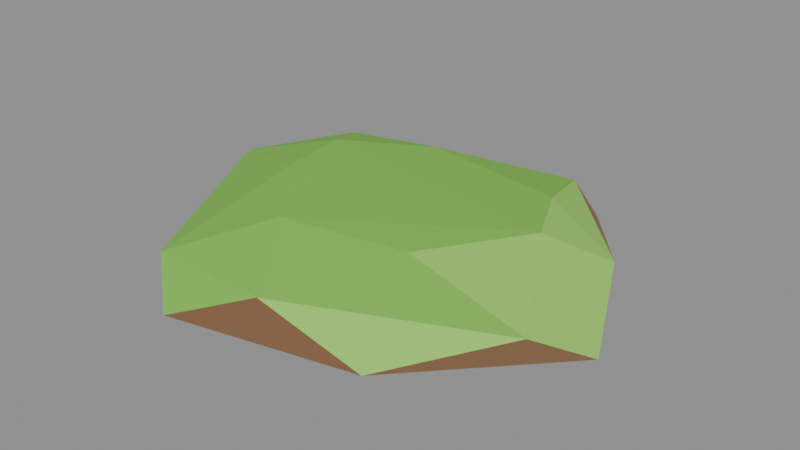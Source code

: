 # Source: rock_smallFlatA.blend  (saved by Blender 5.2.45; exported with 4.5.12 LTS)
import bpy
from mathutils import Matrix  # noqa: F401  (used for matrix-valued properties, if any)

bpy.ops.wm.read_factory_settings(use_empty=True)
scene = bpy.context.scene
scene.name = 'Scene'

# ---- collections
col_col_lowpoly = bpy.data.collections.new('COL_LowPoly'); scene.collection.children.link(col_col_lowpoly)

# ---- images (referenced by path relative to the original .blend; pixels are not part of the script)
import os
ASSET_DIR = os.environ.get("B2B_ASSET_DIR", "")  # directory of the original .blend (textures are referenced by path, not embedded)
HERE = os.path.dirname(os.path.abspath(__file__))  # packed textures are extracted next to this script under _unpacked/

def load_image(name, relpath, width, height, colorspace="sRGB"):
    """Load a texture the original file referenced (path relative to the .blend, or extracted next to this script)."""
    p = next((c for c in (os.path.join(HERE, relpath), os.path.join(ASSET_DIR, relpath)) if relpath and os.path.exists(c)), "")
    if p:
        img = bpy.data.images.load(p, check_existing=True)
        img.name = name
    else:  # same state as the original file: an image datablock whose file is absent (Cycles renders it pink)
        img = bpy.data.images.new(name, width, height)
        img.source = "FILE"
        img.filepath = "//" + (relpath or name)
    img.colorspace_settings.name = colorspace
    return img
img_rock_smallflata_basecolor = load_image('rock_smallFlatA_BaseColor', '_unpacked/rock_smallFlatA_BaseColor.8cf2768a.png', 112, 16, 'sRGB')
img_rock_smallflata_maskmap = load_image('rock_smallFlatA_MaskMap', '_unpacked/rock_smallFlatA_MaskMap.37e9bd9d.png', 112, 16, 'Non-Color')

# ---- materials (node trees are filled in below, after node groups)
mat_m_rock_smallflata = bpy.data.materials.new('M_rock_smallFlatA')

# ---- material node trees
mat_m_rock_smallflata.use_nodes = True; mat_m_rock_smallflata.node_tree.nodes.clear()
_N = mat_m_rock_smallflata.node_tree.nodes; _L = mat_m_rock_smallflata.node_tree.links
n0 = _N.new('ShaderNodeBsdfPrincipled'); n0.name = 'Principled BSDF'; n0.location = (-200, 100)
n0.inputs[10].default_value = 0.005
n1 = _N.new('ShaderNodeOutputMaterial'); n1.name = 'Material Output'; n1.location = (200, 100)
n2 = _N.new('ShaderNodeTexImage'); n2.name = 'Image Texture'; n2.location = (0, 0)
n2.image = img_rock_smallflata_basecolor
n2.interpolation = 'Closest'
n3 = _N.new('ShaderNodeTexImage'); n3.name = 'Image Texture.001'; n3.location = (0, 0)
n3.image = img_rock_smallflata_maskmap
n3.interpolation = 'Closest'
n4 = _N.new('ShaderNodeSeparateColor'); n4.name = 'Separate Color'; n4.location = (0, 0)
n5 = _N.new('ShaderNodeMath'); n5.name = 'Math'; n5.location = (0, 0)
n5.operation = 'SUBTRACT'
n5.inputs[0].default_value = 1.0
_L.new(n0.outputs[0], n1.inputs[0])
_L.new(n2.outputs[0], n0.inputs[0])
_L.new(n3.outputs[0], n4.inputs[0])
_L.new(n4.outputs[0], n0.inputs[1])
_L.new(n3.outputs[1], n5.inputs[1])
_L.new(n5.outputs[0], n0.inputs[2])
n1.is_active_output = True

# ---- meshes
me_rock_smallflata = bpy.data.meshes.new('rock_smallFlatA')
me_rock_smallflata.from_pydata([(0.2218, -0.03733, 0.0), (0.09823, 0.1681, 0.0), (-0.02215, 0.1895, 0.0), (-0.2118, 0.0611, 0.0), (-0.1809, -0.09111, 0.0), (-0.07475, -0.2034, 0.0), (0.1008, -0.1654, 0.0), (0.1832, 0.04737, 0.033), (0.07539, 0.1612, 0.033), (-0.1591, 0.1163, 0.033), (-0.2079, 0.01785, 0.033), (-0.11, -0.1732, 0.033), (0.003659, -0.1744, 0.033), (0.1925, -0.09168, 0.033), (0.1039, 0.07729, 0.05471), (-0.04112, 0.1007, 0.05413), (-0.1208, 0.05052, 0.05649), (-0.1107, -0.02602, 0.05748), (-0.04485, -0.09954, 0.05674), (0.07093, -0.07625, 0.05442), (0.1356, 0.01041, 0.05819)], [], [(3, 9, 2), (9, 8, 2), (8, 1, 2), (1, 0, 6), (1, 6, 5), (1, 5, 4), (1, 4, 3), (1, 3, 2), (10, 9, 3), (4, 10, 3), (10, 16, 9), (16, 15, 9), (15, 8, 9), (14, 7, 8), (7, 1, 8), (15, 14, 8), (7, 0, 1), (4, 11, 10), (11, 17, 10), (17, 16, 10), (5, 11, 4), (17, 20, 16), (20, 15, 16), (20, 14, 15), (20, 7, 14), (20, 13, 7), (13, 0, 7), (13, 6, 0), (5, 12, 11), (12, 18, 11), (18, 17, 11), (18, 20, 17), (6, 12, 5), (18, 19, 20), (19, 13, 20), (19, 12, 13), (12, 6, 13), (19, 18, 12)])
_uv = me_rock_smallflata.uv_layers.new(name='UVMap')
_uv.uv.foreach_set('vector', [0.07143, 0.5, 0.07143, 0.5, 0.07143, 0.5, 0.3571, 0.5, 0.3571, 0.5, 0.3571, 0.5, 0.07143, 0.5, 0.07143, 0.5, 0.07143, 0.5, 0.07143, 0.5, 0.07143, 0.5, 0.07143, 0.5, 0.07143, 0.5, 0.07143, 0.5, 0.07143, 0.5, 0.07143, 0.5, 0.07143, 0.5, 0.07143, 0.5, 0.07143, 0.5, 0.07143, 0.5, 0.07143, 0.5, 0.07143, 0.5, 0.07143, 0.5, 0.07143, 0.5, 0.3571, 0.5, 0.3571, 0.5, 0.3571, 0.5, 0.2143, 0.5, 0.2143, 0.5, 0.2143, 0.5, 0.3571, 0.5, 0.3571, 0.5, 0.3571, 0.5, 0.3571, 0.5, 0.3571, 0.5, 0.3571, 0.5, 0.3571, 0.5, 0.3571, 0.5, 0.3571, 0.5, 0.5, 0.5, 0.5, 0.5, 0.5, 0.5, 0.07143, 0.5, 0.07143, 0.5, 0.07143, 0.5, 0.3571, 0.5, 0.3571, 0.5, 0.3571, 0.5, 0.07143, 0.5, 0.07143, 0.5, 0.07143, 0.5, 0.3571, 0.5, 0.3571, 0.5, 0.3571, 0.5, 0.3571, 0.5, 0.3571, 0.5, 0.3571, 0.5, 0.3571, 0.5, 0.3571, 0.5, 0.3571, 0.5, 0.2143, 0.5, 0.2143, 0.5, 0.2143, 0.5, 0.3571, 0.5, 0.3571, 0.5, 0.3571, 0.5, 0.3571, 0.5, 0.3571, 0.5, 0.3571, 0.5, 0.3571, 0.5, 0.3571, 0.5, 0.3571, 0.5, 0.5, 0.5, 0.5, 0.5, 0.5, 0.5, 0.5, 0.5, 0.5, 0.5, 0.5, 0.5, 0.5, 0.5, 0.5, 0.5, 0.5, 0.5, 0.07143, 0.5, 0.07143, 0.5, 0.07143, 0.5, 0.3571, 0.5, 0.3571, 0.5, 0.3571, 0.5, 0.3571, 0.5, 0.3571, 0.5, 0.3571, 0.5, 0.3571, 0.5, 0.3571, 0.5, 0.3571, 0.5, 0.3571, 0.5, 0.3571, 0.5, 0.3571, 0.5, 0.2143, 0.5, 0.2143, 0.5, 0.2143, 0.5, 0.3571, 0.5, 0.3571, 0.5, 0.3571, 0.5, 0.5, 0.5, 0.5, 0.5, 0.5, 0.5, 0.3571, 0.5, 0.3571, 0.5, 0.3571, 0.5, 0.5, 0.5, 0.5, 0.5, 0.5, 0.5, 0.3571, 0.5, 0.3571, 0.5, 0.3571, 0.5])
me_rock_smallflata.materials.append(mat_m_rock_smallflata)
me_rock_smallflata.update()

# ---- objects
ob_rock_smallflata = bpy.data.objects.new('rock_smallFlatA', me_rock_smallflata)

# ---- transforms, parenting, visibility, modifiers, constraints
ob_rock_smallflata.location = (0.0, 0.0, 0.0)

# ---- collection membership
col_col_lowpoly.objects.link(ob_rock_smallflata)

# ---- scene / render settings (as saved in the file)
scene.frame_start = 1; scene.frame_end = 250; scene.frame_set(1)
scene.render.engine = 'BLENDER_EEVEE_NEXT'
scene.render.bake_bias = 0.0
scene.render.bake_samples = 0
scene.render.compositor_device = 'GPU'
scene.eevee.use_volume_custom_range = False
scene.eevee.fast_gi_thickness_near = 0.1
scene.eevee.fast_gi_thickness_far = 0.0
scene.eevee.ray_tracing_options.screen_trace_thickness = 0.1
bpy.context.view_layer.update()

# ---- added for rendering (the .blend has no active camera and no usable light): camera, sun + grey world if the file has none
cam_auto = bpy.data.cameras.new('AutoCamera')
cam_auto.lens = 50.0
cam_auto.sensor_width = 36.0
cam_auto.clip_end = 1000.0
ob_auto_camera = bpy.data.objects.new('AutoCamera', cam_auto)
scene.collection.objects.link(ob_auto_camera)
ob_auto_camera.location = (0.549074, -0.659774, 0.464331)
ob_auto_camera.rotation_euler = (1.09748, -7.21219e-08, 0.694738)
scene.camera = ob_auto_camera
light_auto_sun = bpy.data.lights.new('AutoSun', 'SUN')
light_auto_sun.energy = 3.0
light_auto_sun.angle = 0.0523599
ob_auto_sun = bpy.data.objects.new('AutoSun', light_auto_sun)
scene.collection.objects.link(ob_auto_sun)
ob_auto_sun.rotation_euler = (0.872665, 0.174533, 0.523599)
if scene.world is None:
    world_auto = bpy.data.worlds.new('AutoWorld')
    world_auto.color = (0.3, 0.3, 0.3)
    scene.world = world_auto
bpy.context.view_layer.update()
